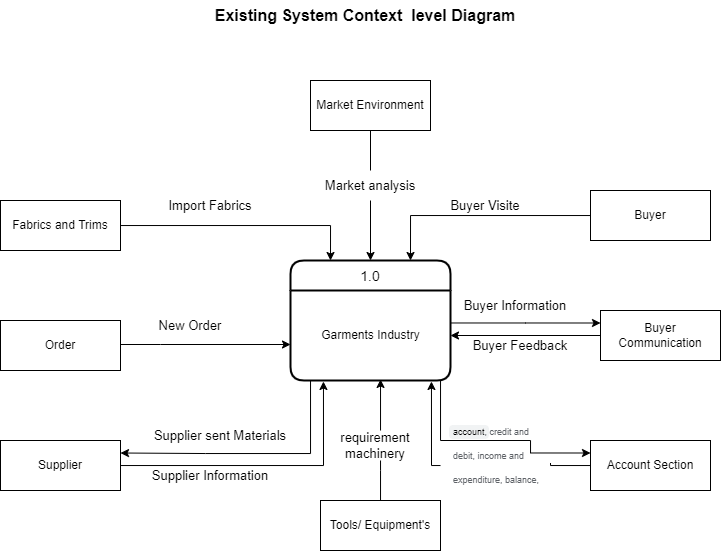

The diagram above was exported from draw.io. Its source (the exported page's mxGraphModel, read from the mxfile embedded in the PNG):
<mxGraphModel dx="981" dy="548" grid="1" gridSize="10" guides="1" tooltips="1" connect="1" arrows="1" fold="1" page="1" pageScale="1" pageWidth="850" pageHeight="1100" math="0" shadow="0">
  <root>
    <mxCell id="0" />
    <mxCell id="1" parent="0" />
    <mxCell id="LEB_Cr3JM0EVOm6FKhTP-1" value="1.0" style="swimlane;childLayout=stackLayout;horizontal=1;startSize=30;horizontalStack=0;rounded=1;fontSize=14;fontStyle=0;strokeWidth=2;resizeParent=0;resizeLast=1;shadow=0;dashed=0;align=center;" parent="1" vertex="1">
      <mxGeometry x="350" y="340" width="160" height="120" as="geometry" />
    </mxCell>
    <mxCell id="LEB_Cr3JM0EVOm6FKhTP-3" value="Garments Industry" style="text;html=1;align=center;verticalAlign=middle;resizable=0;points=[];autosize=1;strokeColor=none;fillColor=none;" parent="LEB_Cr3JM0EVOm6FKhTP-1" vertex="1">
      <mxGeometry y="30" width="160" height="90" as="geometry" />
    </mxCell>
    <mxCell id="LEB_Cr3JM0EVOm6FKhTP-19" style="edgeStyle=orthogonalEdgeStyle;rounded=0;orthogonalLoop=1;jettySize=auto;html=1;" parent="1" source="LEB_Cr3JM0EVOm6FKhTP-4" edge="1">
      <mxGeometry relative="1" as="geometry">
        <Array as="points">
          <mxPoint x="220" y="424" />
          <mxPoint x="220" y="424" />
        </Array>
        <mxPoint x="350" y="424" as="targetPoint" />
      </mxGeometry>
    </mxCell>
    <mxCell id="LEB_Cr3JM0EVOm6FKhTP-4" value="Order" style="rounded=0;whiteSpace=wrap;html=1;" parent="1" vertex="1">
      <mxGeometry x="60" y="400" width="120" height="50" as="geometry" />
    </mxCell>
    <mxCell id="LEB_Cr3JM0EVOm6FKhTP-13" style="edgeStyle=orthogonalEdgeStyle;rounded=0;orthogonalLoop=1;jettySize=auto;html=1;entryX=0.25;entryY=0;entryDx=0;entryDy=0;" parent="1" source="LEB_Cr3JM0EVOm6FKhTP-5" target="LEB_Cr3JM0EVOm6FKhTP-1" edge="1">
      <mxGeometry relative="1" as="geometry" />
    </mxCell>
    <mxCell id="LEB_Cr3JM0EVOm6FKhTP-5" value="Fabrics and Trims" style="rounded=0;whiteSpace=wrap;html=1;" parent="1" vertex="1">
      <mxGeometry x="60" y="280" width="120" height="50" as="geometry" />
    </mxCell>
    <mxCell id="LEB_Cr3JM0EVOm6FKhTP-14" style="edgeStyle=orthogonalEdgeStyle;rounded=0;orthogonalLoop=1;jettySize=auto;html=1;entryX=0.5;entryY=0;entryDx=0;entryDy=0;startArrow=none;" parent="1" source="p-Xcnh1SRoMBrhEC-meC-2" target="LEB_Cr3JM0EVOm6FKhTP-1" edge="1">
      <mxGeometry relative="1" as="geometry" />
    </mxCell>
    <mxCell id="LEB_Cr3JM0EVOm6FKhTP-6" value="Market Environment" style="rounded=0;whiteSpace=wrap;html=1;" parent="1" vertex="1">
      <mxGeometry x="370" y="160" width="120" height="50" as="geometry" />
    </mxCell>
    <mxCell id="LEB_Cr3JM0EVOm6FKhTP-23" style="edgeStyle=orthogonalEdgeStyle;rounded=0;orthogonalLoop=1;jettySize=auto;html=1;startArrow=none;" parent="1" source="p-Xcnh1SRoMBrhEC-meC-10" edge="1">
      <mxGeometry relative="1" as="geometry">
        <Array as="points">
          <mxPoint x="440" y="459" />
        </Array>
        <mxPoint x="440" y="459" as="targetPoint" />
      </mxGeometry>
    </mxCell>
    <mxCell id="LEB_Cr3JM0EVOm6FKhTP-7" value="Tools/ Equipment's" style="rounded=0;whiteSpace=wrap;html=1;" parent="1" vertex="1">
      <mxGeometry x="380" y="580" width="120" height="50" as="geometry" />
    </mxCell>
    <mxCell id="LEB_Cr3JM0EVOm6FKhTP-20" style="edgeStyle=orthogonalEdgeStyle;rounded=0;orthogonalLoop=1;jettySize=auto;html=1;entryX=0.206;entryY=1.011;entryDx=0;entryDy=0;entryPerimeter=0;" parent="1" source="LEB_Cr3JM0EVOm6FKhTP-8" target="LEB_Cr3JM0EVOm6FKhTP-3" edge="1">
      <mxGeometry relative="1" as="geometry" />
    </mxCell>
    <mxCell id="LEB_Cr3JM0EVOm6FKhTP-8" value="Supplier" style="rounded=0;whiteSpace=wrap;html=1;" parent="1" vertex="1">
      <mxGeometry x="60" y="520" width="120" height="50" as="geometry" />
    </mxCell>
    <mxCell id="LEB_Cr3JM0EVOm6FKhTP-18" style="edgeStyle=orthogonalEdgeStyle;rounded=0;orthogonalLoop=1;jettySize=auto;html=1;" parent="1" source="LEB_Cr3JM0EVOm6FKhTP-9" target="LEB_Cr3JM0EVOm6FKhTP-3" edge="1">
      <mxGeometry relative="1" as="geometry" />
    </mxCell>
    <mxCell id="LEB_Cr3JM0EVOm6FKhTP-9" value="Buyer Communication" style="rounded=0;whiteSpace=wrap;html=1;" parent="1" vertex="1">
      <mxGeometry x="660" y="390" width="120" height="50" as="geometry" />
    </mxCell>
    <mxCell id="LEB_Cr3JM0EVOm6FKhTP-24" style="edgeStyle=orthogonalEdgeStyle;rounded=0;orthogonalLoop=1;jettySize=auto;html=1;entryX=0.881;entryY=1.011;entryDx=0;entryDy=0;entryPerimeter=0;startArrow=none;" parent="1" source="p-Xcnh1SRoMBrhEC-meC-13" target="LEB_Cr3JM0EVOm6FKhTP-3" edge="1">
      <mxGeometry relative="1" as="geometry">
        <Array as="points">
          <mxPoint x="491" y="545" />
        </Array>
      </mxGeometry>
    </mxCell>
    <mxCell id="LEB_Cr3JM0EVOm6FKhTP-10" value="Account Section" style="rounded=0;whiteSpace=wrap;html=1;" parent="1" vertex="1">
      <mxGeometry x="650" y="520" width="120" height="50" as="geometry" />
    </mxCell>
    <mxCell id="LEB_Cr3JM0EVOm6FKhTP-15" style="edgeStyle=orthogonalEdgeStyle;rounded=0;orthogonalLoop=1;jettySize=auto;html=1;entryX=0.75;entryY=0;entryDx=0;entryDy=0;" parent="1" source="LEB_Cr3JM0EVOm6FKhTP-11" target="LEB_Cr3JM0EVOm6FKhTP-1" edge="1">
      <mxGeometry relative="1" as="geometry" />
    </mxCell>
    <mxCell id="LEB_Cr3JM0EVOm6FKhTP-11" value="Buyer" style="rounded=0;whiteSpace=wrap;html=1;" parent="1" vertex="1">
      <mxGeometry x="650" y="270" width="120" height="50" as="geometry" />
    </mxCell>
    <mxCell id="LEB_Cr3JM0EVOm6FKhTP-17" style="edgeStyle=orthogonalEdgeStyle;rounded=0;orthogonalLoop=1;jettySize=auto;html=1;entryX=0;entryY=0.25;entryDx=0;entryDy=0;" parent="1" source="LEB_Cr3JM0EVOm6FKhTP-3" target="LEB_Cr3JM0EVOm6FKhTP-9" edge="1">
      <mxGeometry relative="1" as="geometry">
        <Array as="points">
          <mxPoint x="585" y="403" />
        </Array>
      </mxGeometry>
    </mxCell>
    <mxCell id="LEB_Cr3JM0EVOm6FKhTP-21" style="edgeStyle=orthogonalEdgeStyle;rounded=0;orthogonalLoop=1;jettySize=auto;html=1;entryX=1;entryY=0.25;entryDx=0;entryDy=0;" parent="1" source="LEB_Cr3JM0EVOm6FKhTP-3" target="LEB_Cr3JM0EVOm6FKhTP-8" edge="1">
      <mxGeometry relative="1" as="geometry">
        <Array as="points">
          <mxPoint x="370" y="533" />
          <mxPoint x="265" y="533" />
        </Array>
      </mxGeometry>
    </mxCell>
    <mxCell id="LEB_Cr3JM0EVOm6FKhTP-25" value="Existing System Context&amp;nbsp; level Diagram" style="text;html=1;strokeColor=none;fillColor=none;align=center;verticalAlign=middle;whiteSpace=wrap;rounded=0;fontSize=16;fontStyle=1" parent="1" vertex="1">
      <mxGeometry x="226" y="80" width="397.5" height="30" as="geometry" />
    </mxCell>
    <mxCell id="p-Xcnh1SRoMBrhEC-meC-1" value="Import Fabrics" style="text;html=1;strokeColor=none;fillColor=none;align=center;verticalAlign=middle;whiteSpace=wrap;rounded=0;fontSize=13;" vertex="1" parent="1">
      <mxGeometry x="210" y="270" width="120" height="30" as="geometry" />
    </mxCell>
    <mxCell id="p-Xcnh1SRoMBrhEC-meC-2" value="Market&amp;nbsp;analysis" style="text;html=1;strokeColor=none;fillColor=none;align=center;verticalAlign=middle;whiteSpace=wrap;rounded=0;fontSize=13;" vertex="1" parent="1">
      <mxGeometry x="400" y="250" width="60" height="30" as="geometry" />
    </mxCell>
    <mxCell id="p-Xcnh1SRoMBrhEC-meC-3" value="" style="edgeStyle=orthogonalEdgeStyle;rounded=0;orthogonalLoop=1;jettySize=auto;html=1;entryX=0.5;entryY=0;entryDx=0;entryDy=0;endArrow=none;" edge="1" parent="1" source="LEB_Cr3JM0EVOm6FKhTP-6" target="p-Xcnh1SRoMBrhEC-meC-2">
      <mxGeometry relative="1" as="geometry">
        <mxPoint x="430" y="210" as="sourcePoint" />
        <mxPoint x="430" y="340" as="targetPoint" />
      </mxGeometry>
    </mxCell>
    <mxCell id="p-Xcnh1SRoMBrhEC-meC-4" value="Buyer Visite" style="text;html=1;strokeColor=none;fillColor=none;align=center;verticalAlign=middle;whiteSpace=wrap;rounded=0;fontSize=13;" vertex="1" parent="1">
      <mxGeometry x="500" y="270" width="90" height="30" as="geometry" />
    </mxCell>
    <mxCell id="p-Xcnh1SRoMBrhEC-meC-5" value="New Order" style="text;html=1;strokeColor=none;fillColor=none;align=center;verticalAlign=middle;whiteSpace=wrap;rounded=0;fontSize=13;" vertex="1" parent="1">
      <mxGeometry x="210" y="390" width="80" height="30" as="geometry" />
    </mxCell>
    <mxCell id="p-Xcnh1SRoMBrhEC-meC-6" value="Buyer Information" style="text;html=1;strokeColor=none;fillColor=none;align=center;verticalAlign=middle;whiteSpace=wrap;rounded=0;fontSize=13;" vertex="1" parent="1">
      <mxGeometry x="520" y="370" width="110" height="30" as="geometry" />
    </mxCell>
    <mxCell id="p-Xcnh1SRoMBrhEC-meC-7" value="Buyer Feedback" style="text;html=1;strokeColor=none;fillColor=none;align=center;verticalAlign=middle;whiteSpace=wrap;rounded=0;fontSize=13;" vertex="1" parent="1">
      <mxGeometry x="530" y="410" width="100" height="30" as="geometry" />
    </mxCell>
    <mxCell id="p-Xcnh1SRoMBrhEC-meC-8" value="Supplier sent Materials" style="text;html=1;strokeColor=none;fillColor=none;align=center;verticalAlign=middle;whiteSpace=wrap;rounded=0;fontSize=13;" vertex="1" parent="1">
      <mxGeometry x="210" y="500" width="140" height="30" as="geometry" />
    </mxCell>
    <mxCell id="p-Xcnh1SRoMBrhEC-meC-9" value="Supplier Information" style="text;html=1;strokeColor=none;fillColor=none;align=center;verticalAlign=middle;whiteSpace=wrap;rounded=0;fontSize=13;" vertex="1" parent="1">
      <mxGeometry x="210" y="540" width="120" height="30" as="geometry" />
    </mxCell>
    <mxCell id="p-Xcnh1SRoMBrhEC-meC-10" value="requirement&lt;br&gt;machinery" style="text;html=1;strokeColor=none;fillColor=none;align=center;verticalAlign=middle;whiteSpace=wrap;rounded=0;fontSize=13;" vertex="1" parent="1">
      <mxGeometry x="400" y="510" width="70" height="30" as="geometry" />
    </mxCell>
    <mxCell id="p-Xcnh1SRoMBrhEC-meC-11" value="" style="edgeStyle=orthogonalEdgeStyle;rounded=0;orthogonalLoop=1;jettySize=auto;html=1;endArrow=none;" edge="1" parent="1" source="LEB_Cr3JM0EVOm6FKhTP-7" target="p-Xcnh1SRoMBrhEC-meC-10">
      <mxGeometry relative="1" as="geometry">
        <Array as="points">
          <mxPoint x="440" y="550" />
          <mxPoint x="440" y="550" />
        </Array>
        <mxPoint x="440" y="580" as="sourcePoint" />
        <mxPoint x="440" y="459" as="targetPoint" />
      </mxGeometry>
    </mxCell>
    <mxCell id="p-Xcnh1SRoMBrhEC-meC-13" value="&lt;ul style=&quot;-webkit-tap-highlight-color: transparent; border: 0px; margin: 4px 8px 4px 12px; padding: 0px; list-style: none; direction: ltr; color: rgb(95, 99, 104); font-family: Roboto, RobotoDraft, Helvetica, Arial, sans-serif; text-align: start; background-color: rgb(255, 255, 255); font-size: 9px;&quot; class=&quot;FgtVoc OvhKBb&quot; role=&quot;list&quot;&gt;&lt;li style=&quot;-webkit-tap-highlight-color: transparent; border: 0px; margin: 0px; padding: 0px; display: inline;&quot; class=&quot;DshmM&quot;&gt;&lt;span style=&quot;-webkit-tap-highlight-color: transparent; cursor: pointer; line-height: 24px; background: rgb(241, 243, 244); border-radius: 4px; color: rgb(0, 0, 0); margin: -2px -4px; padding: 2px 4px;&quot; lang=&quot;en&quot; data-tl=&quot;bn&quot; data-sl=&quot;en&quot; tabindex=&quot;0&quot; role=&quot;button&quot; data-term-type=&quot;sl&quot; class=&quot;MtFg0 FwR7Pc&quot;&gt;account&lt;/span&gt;&lt;span style=&quot;-webkit-tap-highlight-color: transparent;&quot; aria-hidden=&quot;true&quot;&gt;,&amp;nbsp;&lt;/span&gt;&lt;/li&gt;&lt;li style=&quot;-webkit-tap-highlight-color: transparent; border: 0px; margin: 0px; padding: 0px; display: inline;&quot; class=&quot;DshmM&quot;&gt;&lt;span style=&quot;-webkit-tap-highlight-color: transparent; cursor: pointer; line-height: 24px;&quot; lang=&quot;en&quot; data-tl=&quot;bn&quot; data-sl=&quot;en&quot; tabindex=&quot;0&quot; role=&quot;button&quot; data-term-type=&quot;sl&quot; class=&quot;MtFg0&quot;&gt;credit and debit&lt;/span&gt;&lt;span style=&quot;-webkit-tap-highlight-color: transparent;&quot; aria-hidden=&quot;true&quot;&gt;,&amp;nbsp;&lt;/span&gt;&lt;/li&gt;&lt;li style=&quot;-webkit-tap-highlight-color: transparent; border: 0px; margin: 0px; padding: 0px; display: inline;&quot; class=&quot;DshmM&quot;&gt;&lt;span style=&quot;-webkit-tap-highlight-color: transparent; cursor: pointer; line-height: 24px;&quot; lang=&quot;en&quot; data-tl=&quot;bn&quot; data-sl=&quot;en&quot; tabindex=&quot;0&quot; role=&quot;button&quot; data-term-type=&quot;sl&quot; class=&quot;MtFg0&quot;&gt;income and expenditure&lt;/span&gt;&lt;span style=&quot;-webkit-tap-highlight-color: transparent;&quot; aria-hidden=&quot;true&quot;&gt;,&amp;nbsp;&lt;/span&gt;&lt;/li&gt;&lt;li style=&quot;-webkit-tap-highlight-color: transparent; border: 0px; margin: 0px; padding: 0px; display: inline;&quot; class=&quot;DshmM&quot;&gt;&lt;span style=&quot;-webkit-tap-highlight-color: transparent; cursor: pointer; line-height: 24px;&quot; lang=&quot;en&quot; data-tl=&quot;bn&quot; data-sl=&quot;en&quot; tabindex=&quot;0&quot; role=&quot;button&quot; data-term-type=&quot;sl&quot; class=&quot;MtFg0&quot;&gt;balance&lt;/span&gt;&lt;span style=&quot;-webkit-tap-highlight-color: transparent;&quot; aria-hidden=&quot;true&quot;&gt;,&lt;/span&gt;&lt;/li&gt;&lt;/ul&gt;" style="text;html=1;strokeColor=none;fillColor=none;align=center;verticalAlign=middle;whiteSpace=wrap;rounded=0;fontSize=13;" vertex="1" parent="1">
      <mxGeometry x="500" y="520" width="110" height="30" as="geometry" />
    </mxCell>
    <mxCell id="p-Xcnh1SRoMBrhEC-meC-14" value="" style="edgeStyle=orthogonalEdgeStyle;rounded=0;orthogonalLoop=1;jettySize=auto;html=1;entryX=1;entryY=0.75;entryDx=0;entryDy=0;endArrow=none;" edge="1" parent="1" source="LEB_Cr3JM0EVOm6FKhTP-10" target="p-Xcnh1SRoMBrhEC-meC-13">
      <mxGeometry relative="1" as="geometry">
        <mxPoint x="650" y="545" as="sourcePoint" />
        <mxPoint x="490.96000000000004" y="460.99" as="targetPoint" />
        <Array as="points">
          <mxPoint x="610" y="545" />
        </Array>
      </mxGeometry>
    </mxCell>
    <mxCell id="p-Xcnh1SRoMBrhEC-meC-15" style="edgeStyle=orthogonalEdgeStyle;rounded=0;orthogonalLoop=1;jettySize=auto;html=1;entryX=0;entryY=0.25;entryDx=0;entryDy=0;fontSize=9;" edge="1" parent="1" source="LEB_Cr3JM0EVOm6FKhTP-3" target="LEB_Cr3JM0EVOm6FKhTP-10">
      <mxGeometry relative="1" as="geometry">
        <Array as="points">
          <mxPoint x="500" y="520" />
          <mxPoint x="590" y="520" />
          <mxPoint x="590" y="533" />
        </Array>
      </mxGeometry>
    </mxCell>
  </root>
</mxGraphModel>